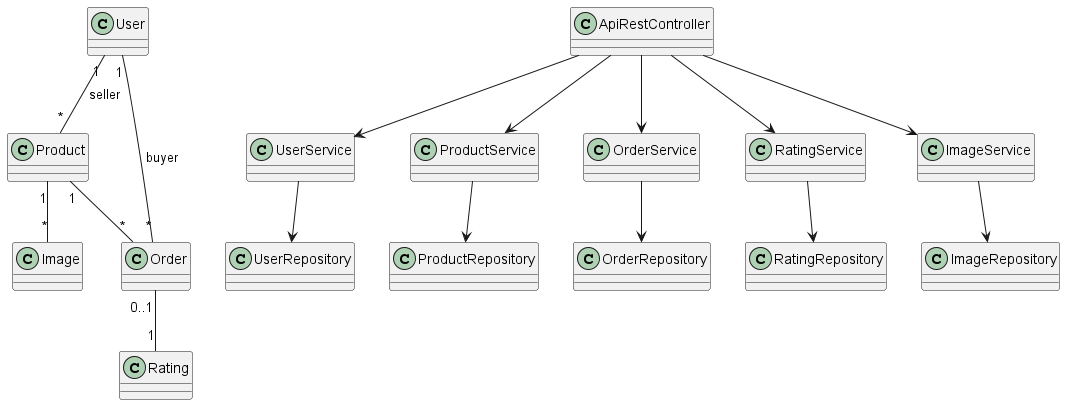

The diagram above was rendered by PlantUML. Its source (embedded in the PNG):
@startuml

class User
class Product
class Order
class Rating
class Image

User "1" -- "*" Product : seller
User "1" -- "*" Order : buyer
Product "1" -- "*" Order
Order "0..1" -- "1" Rating
Product "1" -- "*" Image

class ApiRestController
class UserService
class ProductService
class OrderService
class RatingService
class ImageService

class UserRepository
class ProductRepository
class OrderRepository
class RatingRepository
class ImageRepository

ApiRestController --> UserService
ApiRestController --> ProductService
ApiRestController --> OrderService
ApiRestController --> RatingService
ApiRestController --> ImageService

UserService --> UserRepository
ProductService --> ProductRepository
OrderService --> OrderRepository
RatingService --> RatingRepository
ImageService --> ImageRepository

@enduml